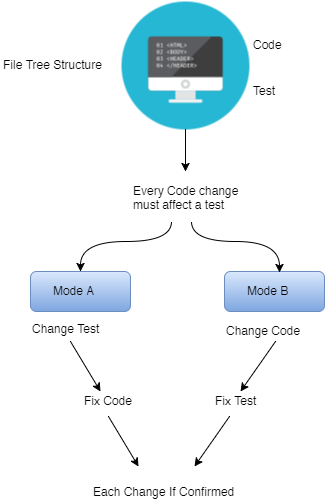

The diagram above was exported from draw.io. Its source (the exported page's mxGraphModel, read from the mxfile embedded in the PNG):
<mxGraphModel dx="880" dy="492" grid="1" gridSize="10" guides="1" tooltips="1" connect="1" arrows="1" fold="1" page="1" pageScale="1" pageWidth="826" pageHeight="1169" background="#ffffff" math="0" shadow="0">
  <root>
    <mxCell id="0" />
    <mxCell id="1" parent="0" />
    <mxCell id="2d369fdc9a226965-1" value="" style="shape=image;html=1;verticalAlign=top;verticalLabelPosition=bottom;labelBackgroundColor=#ffffff;imageAspect=0;aspect=fixed;image=https://cdn0.iconfinder.com/data/icons/kameleon-free-pack-rounded/110/Coding-Html-128.png" vertex="1" parent="1">
      <mxGeometry x="310" y="50" width="128" height="128" as="geometry" />
    </mxCell>
    <mxCell id="2d369fdc9a226965-2" value="Code" style="text;html=1;resizable=0;autosize=1;align=left;verticalAlign=top;spacingTop=-4;points=[];" vertex="1" parent="1">
      <mxGeometry x="440" y="84" width="40" height="20" as="geometry" />
    </mxCell>
    <mxCell id="2d369fdc9a226965-3" value="Test" style="text;html=1;resizable=0;autosize=1;align=left;verticalAlign=top;spacingTop=-4;points=[];" vertex="1" parent="1">
      <mxGeometry x="440" y="130" width="40" height="20" as="geometry" />
    </mxCell>
    <mxCell id="2d369fdc9a226965-6" value="File Tree Structure" style="text;html=1;resizable=0;autosize=1;align=left;verticalAlign=top;spacingTop=-4;points=[];" vertex="1" parent="1">
      <mxGeometry x="190" y="104" width="110" height="20" as="geometry" />
    </mxCell>
    <mxCell id="2d369fdc9a226965-7" value="" style="endArrow=classic;html=1;" edge="1" parent="1">
      <mxGeometry width="50" height="50" relative="1" as="geometry">
        <mxPoint x="374" y="178" as="sourcePoint" />
        <mxPoint x="374" y="220" as="targetPoint" />
      </mxGeometry>
    </mxCell>
    <mxCell id="2d369fdc9a226965-9" value="" style="rounded=1;whiteSpace=wrap;html=1;plain-blue" vertex="1" parent="1">
      <mxGeometry x="219" y="320" width="100" height="40" as="geometry" />
    </mxCell>
    <mxCell id="2d369fdc9a226965-10" value="" style="rounded=1;whiteSpace=wrap;html=1;plain-blue" vertex="1" parent="1">
      <mxGeometry x="413" y="320" width="100" height="40" as="geometry" />
    </mxCell>
    <mxCell id="2d369fdc9a226965-11" value="" style="endArrow=classic;html=1;entryX=0.5;entryY=0;edgeStyle=orthogonalEdgeStyle;curved=1;" edge="1" parent="1" target="2d369fdc9a226965-9">
      <mxGeometry width="50" height="50" relative="1" as="geometry">
        <mxPoint x="360" y="270" as="sourcePoint" />
        <mxPoint x="170" y="320" as="targetPoint" />
        <Array as="points">
          <mxPoint x="360" y="290" />
          <mxPoint x="269" y="290" />
        </Array>
      </mxGeometry>
    </mxCell>
    <mxCell id="2d369fdc9a226965-12" value="" style="endArrow=classic;html=1;entryX=0.547;entryY=0.019;entryPerimeter=0;edgeStyle=orthogonalEdgeStyle;curved=1;" edge="1" parent="1" target="2d369fdc9a226965-10">
      <mxGeometry x="270.04761904761904" y="280" width="50" height="50" as="geometry">
        <mxPoint x="380" y="270" as="sourcePoint" />
        <mxPoint x="270.04761904761904" y="329.80952380952374" as="targetPoint" />
        <Array as="points">
          <mxPoint x="380" y="290" />
          <mxPoint x="468" y="290" />
        </Array>
      </mxGeometry>
    </mxCell>
    <mxCell id="2d369fdc9a226965-13" value="Mode A" style="text;html=1;resizable=0;autosize=1;align=left;verticalAlign=top;spacingTop=-4;points=[];" vertex="1" parent="1">
      <mxGeometry x="240" y="330" width="60" height="20" as="geometry" />
    </mxCell>
    <mxCell id="2d369fdc9a226965-14" value="Mode B" style="text;html=1;resizable=0;autosize=1;align=left;verticalAlign=top;spacingTop=-4;points=[];" vertex="1" parent="1">
      <mxGeometry x="434" y="330" width="60" height="20" as="geometry" />
    </mxCell>
    <mxCell id="2d369fdc9a226965-15" value="Every Code change&lt;div&gt;must affect a test&lt;/div&gt;" style="text;html=1;resizable=0;autosize=1;align=left;verticalAlign=top;spacingTop=-4;points=[];" vertex="1" parent="1">
      <mxGeometry x="320" y="230" width="120" height="30" as="geometry" />
    </mxCell>
    <mxCell id="2d369fdc9a226965-16" value="Change Test" style="text;html=1;resizable=0;autosize=1;align=left;verticalAlign=top;spacingTop=-4;points=[];" vertex="1" parent="1">
      <mxGeometry x="219" y="367.95238095238096" width="80" height="20" as="geometry" />
    </mxCell>
    <mxCell id="2d369fdc9a226965-17" value="Change Code" style="text;html=1;resizable=0;autosize=1;align=left;verticalAlign=top;spacingTop=-4;points=[];" vertex="1" parent="1">
      <mxGeometry x="413" y="370" width="90" height="20" as="geometry" />
    </mxCell>
    <mxCell id="2d369fdc9a226965-18" value="" style="endArrow=classic;html=1;" edge="1" parent="1">
      <mxGeometry width="50" height="50" relative="1" as="geometry">
        <mxPoint x="259" y="390" as="sourcePoint" />
        <mxPoint x="289" y="440" as="targetPoint" />
      </mxGeometry>
    </mxCell>
    <mxCell id="2d369fdc9a226965-19" value="" style="endArrow=classic;html=1;" edge="1" parent="1">
      <mxGeometry x="464" y="390" width="50" height="50" as="geometry">
        <mxPoint x="464" y="390" as="sourcePoint" />
        <mxPoint x="429" y="440" as="targetPoint" />
      </mxGeometry>
    </mxCell>
    <mxCell id="2d369fdc9a226965-20" value="Fix Code" style="text;html=1;resizable=0;autosize=1;align=left;verticalAlign=top;spacingTop=-4;points=[];" vertex="1" parent="1">
      <mxGeometry x="271" y="439.95238095238096" width="60" height="20" as="geometry" />
    </mxCell>
    <mxCell id="2d369fdc9a226965-21" value="Fix Test" style="text;html=1;resizable=0;autosize=1;align=left;verticalAlign=top;spacingTop=-4;points=[];" vertex="1" parent="1">
      <mxGeometry x="402" y="439.95238095238096" width="60" height="20" as="geometry" />
    </mxCell>
    <mxCell id="2d369fdc9a226965-22" value="" style="endArrow=classic;html=1;" edge="1" parent="1">
      <mxGeometry x="296.9999999999999" y="465" width="50" height="50" as="geometry">
        <mxPoint x="296.9999999999999" y="465" as="sourcePoint" />
        <mxPoint x="326.9999999999999" y="515" as="targetPoint" />
      </mxGeometry>
    </mxCell>
    <mxCell id="2d369fdc9a226965-23" value="" style="endArrow=classic;html=1;" edge="1" parent="1">
      <mxGeometry x="418" y="465" width="50" height="50" as="geometry">
        <mxPoint x="418" y="465" as="sourcePoint" />
        <mxPoint x="383" y="515" as="targetPoint" />
      </mxGeometry>
    </mxCell>
    <mxCell id="2d369fdc9a226965-24" value="Each Change If Confirmed" style="text;html=1;resizable=0;autosize=1;align=left;verticalAlign=top;spacingTop=-4;points=[];" vertex="1" parent="1">
      <mxGeometry x="280" y="530.8333333333333" width="160" height="20" as="geometry" />
    </mxCell>
  </root>
</mxGraphModel>